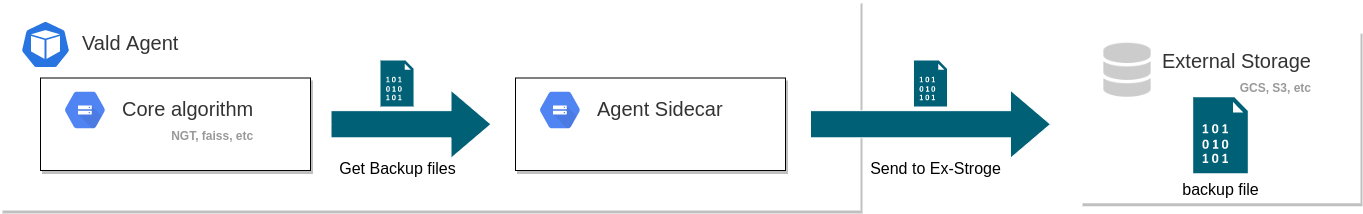

The diagram above was exported from draw.io. Its source (the exported page's mxGraphModel, read from the mxfile embedded in the PNG):
<mxGraphModel dx="1235" dy="1226" grid="1" gridSize="10" guides="1" tooltips="1" connect="1" arrows="1" fold="1" page="1" pageScale="1" pageWidth="827" pageHeight="1169" math="0" shadow="0">
  <root>
    <mxCell id="0" />
    <mxCell id="1" parent="0" />
    <mxCell id="2" value="&lt;blockquote style=&quot;margin: 0px 0px 0px 40px ; border: none ; padding: 0px ; font-size: 20px&quot;&gt;&lt;blockquote style=&quot;margin: 0px 0px 0px 40px ; border: none ; padding: 0px ; font-size: 20px&quot;&gt;&lt;span style=&quot;color: rgb(51 , 51 , 51)&quot;&gt;&lt;br&gt;Vald Agent&lt;/span&gt;&lt;br&gt;&lt;/blockquote&gt;&lt;/blockquote&gt;" style="rounded=0;whiteSpace=wrap;html=1;shadow=1;glass=0;comic=0;strokeWidth=1;fontSize=20;fontColor=#000000;align=left;labelBackgroundColor=none;strokeColor=none;fillColor=#ffffff;verticalAlign=top;container=0;" vertex="1" parent="1">
      <mxGeometry x="910" y="30" width="860" height="210" as="geometry" />
    </mxCell>
    <mxCell id="3" value="Send to Ex-Stroge" style="text;html=1;align=center;verticalAlign=middle;resizable=0;points=[];autosize=1;strokeColor=none;fillColor=none;fontSize=16;shadow=0;" vertex="1" parent="1">
      <mxGeometry x="1770" y="187.75" width="150" height="20" as="geometry" />
    </mxCell>
    <mxCell id="4" value="" style="sketch=0;html=1;dashed=0;whitespace=wrap;fillColor=#2875E2;strokeColor=#ffffff;points=[[0.005,0.63,0],[0.1,0.2,0],[0.9,0.2,0],[0.5,0,0],[0.995,0.63,0],[0.72,0.99,0],[0.5,1,0],[0.28,0.99,0]];shape=mxgraph.kubernetes.icon;prIcon=pod;fontSize=16;" vertex="1" parent="1">
      <mxGeometry x="930" y="50" width="50" height="48" as="geometry" />
    </mxCell>
    <mxCell id="5" value="" style="group" vertex="1" connectable="0" parent="1">
      <mxGeometry x="1990" y="60.25" width="280" height="172.5" as="geometry" />
    </mxCell>
    <mxCell id="6" value="&lt;blockquote style=&quot;margin: 0px 0px 0px 40px ; border: none ; padding: 0px&quot;&gt;&lt;blockquote style=&quot;font-size: 10px ; margin: 0px 0px 0px 40px ; border: none ; padding: 0px&quot;&gt;&lt;span style=&quot;color: rgb(51 , 51 , 51)&quot;&gt;&lt;br&gt;&lt;/span&gt;&lt;/blockquote&gt;&lt;blockquote style=&quot;margin: 0px 0px 0px 40px ; border: none ; padding: 0px&quot;&gt;&lt;span style=&quot;font-size: 20px ; color: rgb(51 , 51 , 51)&quot;&gt;External Storage&lt;br&gt;&lt;div style=&quot;text-align: right&quot;&gt;&lt;b style=&quot;font-size: 12px ; color: rgb(153 , 153 , 153)&quot;&gt;GCS, S3, etc&lt;/b&gt;&lt;/div&gt;&lt;/span&gt;&lt;/blockquote&gt;&lt;/blockquote&gt;" style="rounded=0;whiteSpace=wrap;html=1;shadow=1;glass=0;comic=0;strokeWidth=1;fontSize=20;fontColor=#000000;align=left;labelBackgroundColor=none;strokeColor=none;fillColor=default;verticalAlign=top;container=0;gradientColor=none;" vertex="1" parent="5">
      <mxGeometry width="280" height="172.5" as="geometry" />
    </mxCell>
    <mxCell id="7" value="" style="shape=image;html=1;verticalAlign=top;verticalLabelPosition=bottom;labelBackgroundColor=#ffffff;imageAspect=0;aspect=fixed;image=https://cdn0.iconfinder.com/data/icons/font-awesome-solid-vol-1/512/database-128.png;shadow=1;fontSize=10;strokeColor=default;fillColor=#006076;gradientColor=none;opacity=20;" vertex="1" parent="5">
      <mxGeometry x="20" y="12.5" width="54" height="54" as="geometry" />
    </mxCell>
    <mxCell id="8" value="backup file" style="sketch=0;pointerEvents=1;shadow=0;dashed=0;html=1;strokeColor=none;fillColor=#006076;labelPosition=center;verticalLabelPosition=bottom;verticalAlign=top;align=center;outlineConnect=0;shape=mxgraph.veeam2.data_file;fontSize=16;aspect=fixed;" vertex="1" parent="5">
      <mxGeometry x="112.70000000000005" y="66.5" width="54.6" height="76" as="geometry" />
    </mxCell>
    <mxCell id="9" value="" style="html=1;shadow=0;dashed=0;align=center;verticalAlign=middle;shape=mxgraph.arrows2.arrow;dy=0.6;dx=40;notch=0;fontSize=16;strokeColor=#FFFFFF;fillColor=#006076;" vertex="1" parent="1">
      <mxGeometry x="1240.5" y="119.75" width="160" height="68" as="geometry" />
    </mxCell>
    <mxCell id="10" value="" style="group" vertex="1" connectable="0" parent="1">
      <mxGeometry x="950" y="93" width="270" height="107" as="geometry" />
    </mxCell>
    <mxCell id="11" value="&lt;blockquote style=&quot;margin: 0px 0px 0px 40px ; border: none ; padding: 0px ; font-size: 20px&quot;&gt;&lt;blockquote style=&quot;margin: 0px 0px 0px 40px ; border: none ; padding: 0px ; font-size: 10px&quot;&gt;&lt;span style=&quot;color: rgb(51 , 51 , 51)&quot;&gt;&lt;br&gt;&lt;/span&gt;&lt;/blockquote&gt;&lt;blockquote style=&quot;margin: 0px 0px 0px 40px ; border: none ; padding: 0px ; font-size: 20px&quot;&gt;&lt;span style=&quot;color: rgb(51 , 51 , 51) ; font-size: 20px&quot;&gt;Core algorithm&lt;br&gt;&lt;div style=&quot;text-align: right&quot;&gt;&lt;b style=&quot;font-size: 12px ; color: rgb(153 , 153 , 153)&quot;&gt;NGT, faiss, etc&lt;/b&gt;&lt;/div&gt;&lt;/span&gt;&lt;/blockquote&gt;&lt;/blockquote&gt;" style="rounded=0;whiteSpace=wrap;html=1;shadow=1;glass=0;comic=0;strokeWidth=1;fontSize=20;align=left;labelBackgroundColor=none;verticalAlign=top;container=0;" vertex="1" parent="10">
      <mxGeometry y="14.5" width="270" height="92.5" as="geometry" />
    </mxCell>
    <mxCell id="12" value="" style="dashed=0;connectable=0;html=1;fillColor=#5184F3;strokeColor=none;shape=mxgraph.gcp2.hexIcon;prIcon=cloud_storage;part=1;labelPosition=right;verticalLabelPosition=middle;align=left;verticalAlign=middle;spacingLeft=5;fontColor=#999999;fontSize=12;container=0;shadow=0;" vertex="1" parent="10">
      <mxGeometry x="14" y="19.5" width="60.92" height="54" as="geometry">
        <mxPoint x="5" y="-19.5" as="offset" />
      </mxGeometry>
    </mxCell>
    <mxCell id="13" value="" style="group;strokeColor=none;" vertex="1" connectable="0" parent="1">
      <mxGeometry x="1425" y="93" width="270" height="107" as="geometry" />
    </mxCell>
    <mxCell id="14" value="&lt;blockquote style=&quot;margin: 0px 0px 0px 40px ; border: none ; padding: 0px&quot;&gt;&lt;blockquote style=&quot;font-size: 10px ; margin: 0px 0px 0px 40px ; border: none ; padding: 0px&quot;&gt;&lt;span style=&quot;color: rgb(51 , 51 , 51)&quot;&gt;&lt;br&gt;&lt;/span&gt;&lt;/blockquote&gt;&lt;blockquote style=&quot;margin: 0px 0px 0px 40px ; border: none ; padding: 0px&quot;&gt;&lt;div style=&quot;text-align: right&quot;&gt;&lt;font color=&quot;#333333&quot;&gt;Agent Sidecar&lt;/font&gt;&lt;/div&gt;&lt;/blockquote&gt;&lt;/blockquote&gt;" style="rounded=0;whiteSpace=wrap;html=1;shadow=1;glass=0;comic=0;strokeWidth=1;fontSize=20;fontColor=#000000;align=left;labelBackgroundColor=none;strokeColor=default;fillColor=#FFFFFF;verticalAlign=top;container=0;gradientColor=none;" vertex="1" parent="13">
      <mxGeometry y="14.5" width="270" height="92.5" as="geometry" />
    </mxCell>
    <mxCell id="15" value="" style="dashed=0;connectable=0;html=1;fillColor=#5184F3;strokeColor=none;shape=mxgraph.gcp2.hexIcon;prIcon=cloud_storage;part=1;labelPosition=right;verticalLabelPosition=middle;align=left;verticalAlign=middle;spacingLeft=5;fontColor=#999999;fontSize=12;container=0;shadow=0;" vertex="1" parent="13">
      <mxGeometry x="14" y="19.5" width="60.92" height="54" as="geometry">
        <mxPoint x="5" y="-19.5" as="offset" />
      </mxGeometry>
    </mxCell>
    <mxCell id="16" value="" style="html=1;shadow=0;dashed=0;align=center;verticalAlign=middle;shape=mxgraph.arrows2.arrow;dy=0.6;dx=40;notch=0;fontSize=16;strokeColor=#FFFFFF;fillColor=#006076;" vertex="1" parent="1">
      <mxGeometry x="1720" y="119.75" width="240" height="68" as="geometry" />
    </mxCell>
    <mxCell id="17" value="" style="sketch=0;pointerEvents=1;shadow=0;dashed=0;html=1;strokeColor=none;fillColor=#006076;labelPosition=center;verticalLabelPosition=bottom;verticalAlign=top;align=center;outlineConnect=0;shape=mxgraph.veeam2.data_file;fontSize=16;aspect=fixed;" vertex="1" parent="1">
      <mxGeometry x="1290" y="90" width="33.05" height="46" as="geometry" />
    </mxCell>
    <mxCell id="18" value="" style="sketch=0;pointerEvents=1;shadow=0;dashed=0;html=1;strokeColor=none;fillColor=#006076;labelPosition=center;verticalLabelPosition=bottom;verticalAlign=top;align=center;outlineConnect=0;shape=mxgraph.veeam2.data_file;fontSize=16;aspect=fixed;" vertex="1" parent="1">
      <mxGeometry x="1823.47" y="90" width="33.05" height="46" as="geometry" />
    </mxCell>
    <mxCell id="19" value="Get Backup files" style="text;html=1;align=center;verticalAlign=middle;resizable=0;points=[];autosize=1;strokeColor=none;fillColor=none;fontSize=16;shadow=0;" vertex="1" parent="1">
      <mxGeometry x="1241.53" y="187.75" width="130" height="20" as="geometry" />
    </mxCell>
  </root>
</mxGraphModel>